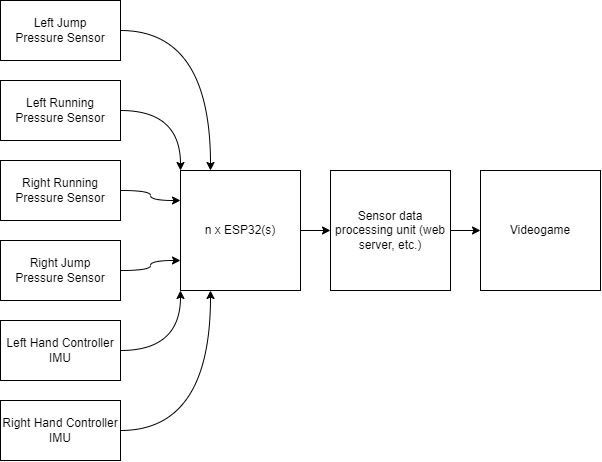

The diagram above was exported from draw.io. Its source (the exported page's mxGraphModel, read from the mxfile embedded in the PNG):
<mxGraphModel dx="1302" dy="675" grid="1" gridSize="10" guides="1" tooltips="1" connect="1" arrows="1" fold="1" page="1" pageScale="1" pageWidth="827" pageHeight="1169" math="0" shadow="0">
  <root>
    <mxCell id="0" />
    <mxCell id="1" parent="0" />
    <mxCell id="KFqQtMel_9-fdlXTeyHg-8" style="edgeStyle=orthogonalEdgeStyle;rounded=0;orthogonalLoop=1;jettySize=auto;html=1;exitX=1;exitY=0.5;exitDx=0;exitDy=0;entryX=0.25;entryY=0;entryDx=0;entryDy=0;curved=1;" edge="1" parent="1" source="sNHeVaCK9WkUKxbYoAWt-1" target="sNHeVaCK9WkUKxbYoAWt-6">
      <mxGeometry relative="1" as="geometry" />
    </mxCell>
    <mxCell id="sNHeVaCK9WkUKxbYoAWt-1" value="Left Jump&lt;div&gt;Pressure Sensor&lt;br&gt;&lt;/div&gt;" style="rounded=0;whiteSpace=wrap;html=1;" parent="1" vertex="1">
      <mxGeometry x="10" y="10" width="120" height="60" as="geometry" />
    </mxCell>
    <mxCell id="KFqQtMel_9-fdlXTeyHg-6" style="edgeStyle=orthogonalEdgeStyle;rounded=0;orthogonalLoop=1;jettySize=auto;html=1;exitX=1;exitY=0.5;exitDx=0;exitDy=0;entryX=0;entryY=0.25;entryDx=0;entryDy=0;curved=1;" edge="1" parent="1" source="sNHeVaCK9WkUKxbYoAWt-2" target="sNHeVaCK9WkUKxbYoAWt-6">
      <mxGeometry relative="1" as="geometry" />
    </mxCell>
    <mxCell id="sNHeVaCK9WkUKxbYoAWt-2" value="Right Running&lt;div style=&quot;border-color: var(--border-color);&quot;&gt;Pressure Sensor&lt;br&gt;&lt;/div&gt;" style="rounded=0;whiteSpace=wrap;html=1;" parent="1" vertex="1">
      <mxGeometry x="10" y="170" width="120" height="60" as="geometry" />
    </mxCell>
    <mxCell id="KFqQtMel_9-fdlXTeyHg-7" style="edgeStyle=orthogonalEdgeStyle;rounded=0;orthogonalLoop=1;jettySize=auto;html=1;exitX=1;exitY=0.5;exitDx=0;exitDy=0;entryX=0;entryY=0;entryDx=0;entryDy=0;curved=1;" edge="1" parent="1" source="sNHeVaCK9WkUKxbYoAWt-3" target="sNHeVaCK9WkUKxbYoAWt-6">
      <mxGeometry relative="1" as="geometry" />
    </mxCell>
    <mxCell id="sNHeVaCK9WkUKxbYoAWt-3" value="Left Running&lt;div&gt;Pressure Sensor&lt;br&gt;&lt;/div&gt;" style="rounded=0;whiteSpace=wrap;html=1;" parent="1" vertex="1">
      <mxGeometry x="10" y="90" width="120" height="60" as="geometry" />
    </mxCell>
    <mxCell id="KFqQtMel_9-fdlXTeyHg-3" style="edgeStyle=orthogonalEdgeStyle;rounded=0;orthogonalLoop=1;jettySize=auto;html=1;exitX=1;exitY=0.5;exitDx=0;exitDy=0;entryX=0.25;entryY=1;entryDx=0;entryDy=0;curved=1;" edge="1" parent="1" source="sNHeVaCK9WkUKxbYoAWt-4" target="sNHeVaCK9WkUKxbYoAWt-6">
      <mxGeometry relative="1" as="geometry" />
    </mxCell>
    <mxCell id="sNHeVaCK9WkUKxbYoAWt-4" value="Right Hand Controller IMU" style="rounded=0;whiteSpace=wrap;html=1;" parent="1" vertex="1">
      <mxGeometry x="10" y="410" width="120" height="60" as="geometry" />
    </mxCell>
    <mxCell id="KFqQtMel_9-fdlXTeyHg-4" style="edgeStyle=orthogonalEdgeStyle;rounded=0;orthogonalLoop=1;jettySize=auto;html=1;exitX=1;exitY=0.5;exitDx=0;exitDy=0;entryX=0;entryY=1;entryDx=0;entryDy=0;curved=1;" edge="1" parent="1" source="sNHeVaCK9WkUKxbYoAWt-5" target="sNHeVaCK9WkUKxbYoAWt-6">
      <mxGeometry relative="1" as="geometry" />
    </mxCell>
    <mxCell id="sNHeVaCK9WkUKxbYoAWt-5" value="Left Hand Controller IMU" style="rounded=0;whiteSpace=wrap;html=1;" parent="1" vertex="1">
      <mxGeometry x="10" y="330" width="120" height="60" as="geometry" />
    </mxCell>
    <mxCell id="sNHeVaCK9WkUKxbYoAWt-17" style="edgeStyle=orthogonalEdgeStyle;rounded=0;orthogonalLoop=1;jettySize=auto;html=1;exitX=1;exitY=0.5;exitDx=0;exitDy=0;entryX=0;entryY=0.5;entryDx=0;entryDy=0;" parent="1" source="sNHeVaCK9WkUKxbYoAWt-6" target="sNHeVaCK9WkUKxbYoAWt-15" edge="1">
      <mxGeometry relative="1" as="geometry" />
    </mxCell>
    <mxCell id="sNHeVaCK9WkUKxbYoAWt-6" value="n x ESP32(s)" style="rounded=0;whiteSpace=wrap;html=1;" parent="1" vertex="1">
      <mxGeometry x="190" y="180" width="120" height="120" as="geometry" />
    </mxCell>
    <mxCell id="sNHeVaCK9WkUKxbYoAWt-20" style="edgeStyle=orthogonalEdgeStyle;rounded=0;orthogonalLoop=1;jettySize=auto;html=1;exitX=1;exitY=0.5;exitDx=0;exitDy=0;entryX=0;entryY=0.5;entryDx=0;entryDy=0;" parent="1" source="sNHeVaCK9WkUKxbYoAWt-15" target="sNHeVaCK9WkUKxbYoAWt-16" edge="1">
      <mxGeometry relative="1" as="geometry" />
    </mxCell>
    <mxCell id="sNHeVaCK9WkUKxbYoAWt-15" value="Sensor data processing unit (web server, etc.)" style="rounded=0;whiteSpace=wrap;html=1;" parent="1" vertex="1">
      <mxGeometry x="340" y="180" width="120" height="120" as="geometry" />
    </mxCell>
    <mxCell id="sNHeVaCK9WkUKxbYoAWt-16" value="Videogame" style="rounded=0;whiteSpace=wrap;html=1;" parent="1" vertex="1">
      <mxGeometry x="490" y="180" width="120" height="120" as="geometry" />
    </mxCell>
    <mxCell id="KFqQtMel_9-fdlXTeyHg-5" style="edgeStyle=orthogonalEdgeStyle;rounded=0;orthogonalLoop=1;jettySize=auto;html=1;exitX=1;exitY=0.5;exitDx=0;exitDy=0;entryX=0;entryY=0.75;entryDx=0;entryDy=0;curved=1;" edge="1" parent="1" source="KFqQtMel_9-fdlXTeyHg-1" target="sNHeVaCK9WkUKxbYoAWt-6">
      <mxGeometry relative="1" as="geometry" />
    </mxCell>
    <mxCell id="KFqQtMel_9-fdlXTeyHg-1" value="Right Jump&lt;div style=&quot;border-color: var(--border-color);&quot;&gt;Pressure Sensor&lt;br&gt;&lt;/div&gt;" style="rounded=0;whiteSpace=wrap;html=1;" vertex="1" parent="1">
      <mxGeometry x="10" y="250" width="120" height="60" as="geometry" />
    </mxCell>
  </root>
</mxGraphModel>